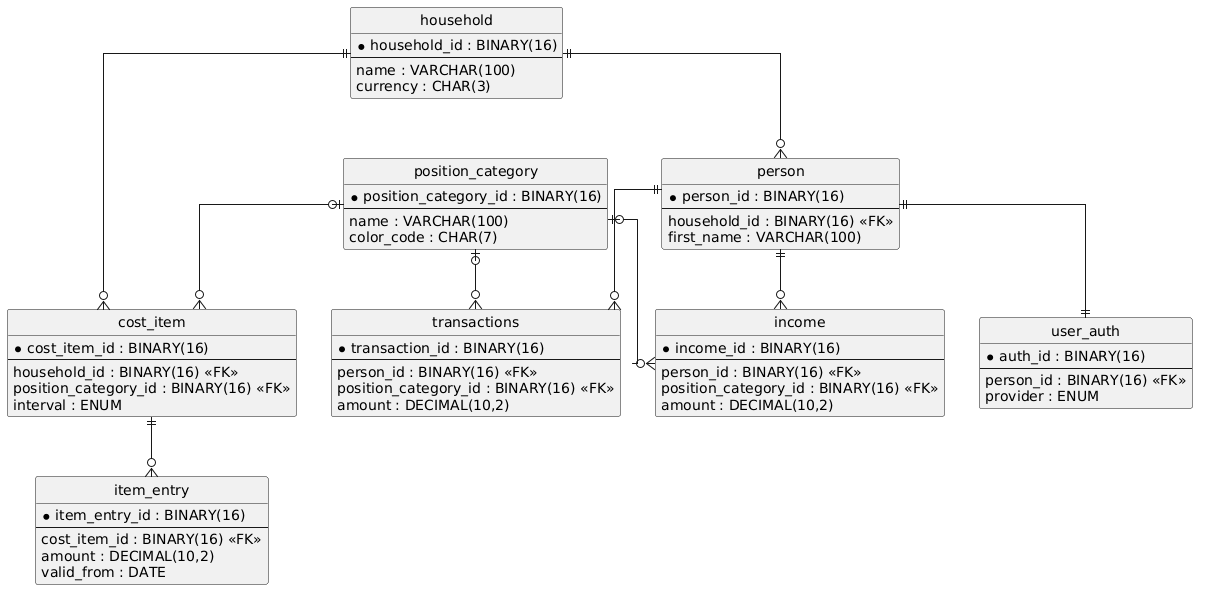

The diagram above was rendered by PlantUML. Its source (embedded in the PNG):
@startuml
hide circle
skinparam linetype ortho

entity "household" as h {
  * household_id : BINARY(16)
  --
  name : VARCHAR(100)
  currency : CHAR(3)
}

entity "person" as p {
  * person_id : BINARY(16)
  --
  household_id : BINARY(16) <<FK>>
  first_name : VARCHAR(100)
}

entity "user_auth" as ua {
  * auth_id : BINARY(16)
  --
  person_id : BINARY(16) <<FK>>
  provider : ENUM
}

entity "position_category" as pc {
  * position_category_id : BINARY(16)
  --
  name : VARCHAR(100)
  color_code : CHAR(7)
}

entity "cost_item" as ci {
  * cost_item_id : BINARY(16)
  --
  household_id : BINARY(16) <<FK>>
  position_category_id : BINARY(16) <<FK>>
  interval : ENUM
}

entity "item_entry" as ie {
  * item_entry_id : BINARY(16)
  --
  cost_item_id : BINARY(16) <<FK>>
  amount : DECIMAL(10,2)
  valid_from : DATE
}

entity "income" as inc {
  * income_id : BINARY(16)
  --
  person_id : BINARY(16) <<FK>>
  position_category_id : BINARY(16) <<FK>>
  amount : DECIMAL(10,2)
}

entity "transactions" as tx {
  * transaction_id : BINARY(16)
  --
  person_id : BINARY(16) <<FK>>
  position_category_id : BINARY(16) <<FK>>
  amount : DECIMAL(10,2)
}

h ||--o{ p
p ||--|| ua
h ||--o{ ci
ci ||--o{ ie
p ||--o{ inc
p ||--o{ tx
pc |o--o{ ci
pc |o--o{ inc
pc |o--o{ tx
@enduml